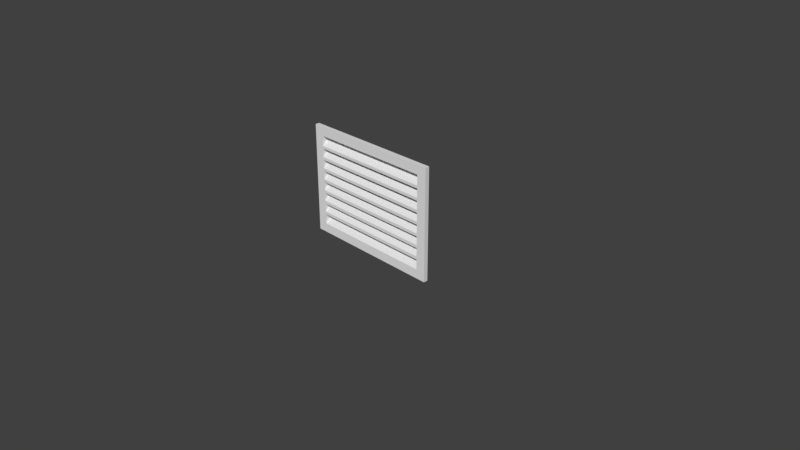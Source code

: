 # Source: Vent3by2.blend  (saved by Blender 2.78.0; exported with 4.5.12 LTS)
import bpy
from mathutils import Matrix  # noqa: F401  (used for matrix-valued properties, if any)

bpy.ops.wm.read_factory_settings(use_empty=True)
scene = bpy.context.scene
scene.name = 'Scene'

# ---- collections
col_collection_1 = bpy.data.collections.new('Collection 1'); scene.collection.children.link(col_collection_1)

# ---- materials (node trees are filled in below, after node groups)
mat_material = bpy.data.materials.new('Material')
mat_material.alpha_threshold = 0.0
mat_material.use_transparent_shadow = False
mat_material.roughness = 0.5
mat_material.line_color = (0.0, 0.0, 0.0, 1.0)

# ---- material node trees

# ---- world
world_world = bpy.data.worlds.new('World'); scene.world = world_world
world_world.color = (0.05088, 0.05088, 0.05088)
world_world.use_sun_shadow = False
world_world.sun_shadow_jitter_overblur = 0.0
world_world.cycles.sampling_method = 'MANUAL'

# ---- cameras
cam_camera = bpy.data.cameras.new('Camera')
cam_camera.clip_end = 100.0
cam_camera.lens = 35.0
cam_camera.sensor_width = 32.0
cam_camera.sensor_height = 18.0
cam_camera.ortho_scale = 7.314
cam_camera.dof.focus_distance = 0.0
cam_camera.dof.aperture_fstop = 128.0

# ---- meshes
me_cube = bpy.data.meshes.new('Cube')
me_cube.from_pydata([(1.0, 0.0, 0.0), (-1.0, 1.788e-07, 0.0), (1.0, -5.96e-07, 1.5), (-1.0, 3.576e-07, 1.5), (0.8667, 0.0, 0.1252), (-0.8667, 2.384e-07, 0.1252), (0.8667, -5.96e-07, 1.375), (-0.8667, 3.576e-07, 1.375), (0.8667, 0.1033, 0.2294), (-0.8667, 0.1033, 0.2294), (0.8667, 0.1033, 1.375), (-0.8667, 0.1033, 1.375), (0.8667, -8.452e-08, 0.3024), (0.8667, -6.519e-08, 0.2604), (0.8667, -1.588e-07, 0.4582), (0.8667, -1.388e-07, 0.417), (0.8667, -2.331e-07, 0.614), (0.8667, -2.123e-07, 0.5736), (0.8667, -3.074e-07, 0.7697), (0.8667, -2.887e-07, 0.7303), (0.8667, -3.818e-07, 0.9255), (0.8667, -3.628e-07, 0.8868), (0.8667, -4.561e-07, 1.081), (0.8667, -4.377e-07, 1.043), (0.8667, -5.305e-07, 1.237), (0.8667, -5.125e-07, 1.2), (-0.8667, 2.513e-07, 0.2604), (-0.8667, 2.561e-07, 0.3024), (-0.8667, 2.663e-07, 0.417), (-0.8667, 2.701e-07, 0.4582), (-0.8667, 2.812e-07, 0.5736), (-0.8667, 2.85e-07, 0.614), (-0.8667, 2.961e-07, 0.7303), (-0.8667, 2.99e-07, 0.7697), (-0.8667, 3.111e-07, 0.8868), (-0.8667, 3.139e-07, 0.9255), (-0.8667, 3.26e-07, 1.043), (-0.8667, 3.297e-07, 1.081), (-0.8667, 3.409e-07, 1.2), (-0.8667, 3.446e-07, 1.237), (0.8667, 0.1033, 0.408), (0.8667, 0.1033, 0.3623), (0.8667, 0.1033, 0.5634), (0.8667, 0.1033, 0.5186), (0.8667, 0.1033, 0.7187), (0.8667, 0.1033, 0.6748), (0.8667, 0.1033, 0.874), (0.8667, 0.1033, 0.8311), (0.8667, 0.1033, 1.029), (0.8667, 0.1033, 0.9873), (0.8667, 0.1033, 1.185), (0.8667, 0.1033, 1.143), (0.8667, 0.1033, 1.34), (0.8667, 0.1033, 1.299), (-0.8667, 0.1033, 0.3623), (-0.8667, 0.1033, 0.408), (-0.8667, 0.1033, 0.5186), (-0.8667, 0.1033, 0.5634), (-0.8667, 0.1033, 0.6748), (-0.8667, 0.1033, 0.7187), (-0.8667, 0.1033, 0.8311), (-0.8667, 0.1033, 0.874), (-0.8667, 0.1033, 0.9873), (-0.8667, 0.1033, 1.029), (-0.8667, 0.1033, 1.143), (-0.8667, 0.1033, 1.185), (-0.8667, 0.1033, 1.299), (-0.8667, 0.1033, 1.34), (1.0, 0.0574, 0.0), (-1.0, 0.0574, 0.0), (1.0, 0.0574, 1.5), (-1.0, 0.0574, 1.5)], [], [(3, 1, 5, 26, 27, 28, 29, 30, 31, 32, 33, 34, 35, 36, 37, 38, 39, 7), (2, 3, 7, 6), (12, 15, 43, 40), (28, 27, 55, 56), (1, 0, 4, 5), (5, 4, 8, 9), (6, 7, 11, 10), (26, 5, 9, 54), (14, 17, 45, 42), (4, 13, 41, 8), (16, 19, 47, 44), (18, 21, 49, 46), (20, 23, 51, 48), (22, 25, 53, 50), (24, 6, 10, 52), (40, 43, 56, 55), (7, 39, 67, 11), (38, 37, 65, 66), (36, 35, 63, 64), (34, 33, 61, 62), (32, 31, 59, 60), (30, 29, 57, 58), (42, 45, 58, 57), (8, 41, 54, 9), (44, 47, 60, 59), (46, 49, 62, 61), (48, 51, 64, 63), (50, 53, 66, 65), (52, 10, 11, 67), (25, 38, 66, 53), (23, 36, 64, 51), (49, 21, 34, 62), (47, 19, 32, 60), (45, 17, 30, 58), (43, 15, 28, 56), (41, 13, 26, 54), (12, 40, 55, 27), (14, 42, 57, 29), (16, 44, 59, 31), (18, 46, 61, 33), (20, 48, 63, 35), (37, 22, 50, 65), (39, 24, 52, 67), (39, 38, 25, 24), (37, 36, 23, 22), (21, 20, 35, 34), (19, 18, 33, 32), (17, 16, 31, 30), (15, 14, 29, 28), (13, 12, 27, 26), (0, 2, 6, 24, 25, 22, 23, 20, 21, 18, 19, 16, 17, 14, 15, 12, 13, 4), (3, 2, 70, 71), (2, 0, 68, 70), (1, 3, 71, 69), (0, 1, 69, 68)])
_uv = me_cube.uv_layers.new(name='UVMap')
_uv.uv.foreach_set('vector', [0.9933, 0.9842, 0.5328, 0.9547, 0.5669, 0.9213, 0.594, 0.922, 0.6098, 0.9229, 0.6414, 0.9235, 0.6533, 0.9237, 0.6849, 0.9245, 0.6975, 0.925, 0.7296, 0.9261, 0.744, 0.927, 0.7773, 0.9283, 0.7924, 0.9294, 0.8285, 0.9311, 0.8437, 0.9323, 0.8853, 0.9349, 0.9003, 0.936, 0.9523, 0.9397, 0.995, 0.302, 0.9933, 0.9842, 0.9523, 0.9397, 0.9539, 0.346, 0.6531, 0.06229, 0.717, 0.06229, 0.7605, 0.1198, 0.7039, 0.1198, 0.6953, 0.2257, 0.6531, 0.1778, 0.7299, 0.1779, 0.7673, 0.2203, 0.5328, 0.9547, 0.5355, 0.3279, 0.5692, 0.3615, 0.5669, 0.9213, 0.003763, 7.13e-05, 0.5122, 7.151e-05, 0.5122, 0.0431, 0.003763, 0.0431, 0.5122, 0.9999, 0.003765, 0.9999, 0.003765, 0.9696, 0.5122, 0.9696, 0.7794, 0.05799, 0.8325, 0.004521, 0.8325, 0.08623, 0.7845, 0.1346, 0.6531, 0.1201, 0.7174, 0.1201, 0.7537, 0.1776, 0.6966, 0.1776, 0.6531, 0.004522, 0.7284, 0.004521, 0.7792, 0.06206, 0.7111, 0.06206, 0.8327, 0.004522, 0.8974, 0.004521, 0.9265, 0.06206, 0.8689, 0.06206, 0.8327, 0.06229, 0.8979, 0.06229, 0.9197, 0.1198, 0.8617, 0.1198, 0.6074, 0.2157, 0.673, 0.2157, 0.6875, 0.2732, 0.6291, 0.2732, 0.5711, 0.005579, 0.637, 0.005579, 0.6443, 0.06312, 0.5856, 0.06312, 0.8327, 0.1201, 0.9092, 0.1201, 0.9092, 0.1776, 0.8399, 0.1776, 0.5122, 0.1803, 0.5122, 0.2127, 0.003762, 0.2127, 0.003762, 0.1803, 0.9321, 0.2544, 0.9321, 0.1778, 0.9896, 0.1851, 0.9896, 0.2544, 0.5876, 0.1449, 0.5794, 0.0795, 0.6383, 0.08672, 0.6456, 0.1449, 0.9199, 0.1279, 0.9199, 0.06229, 0.9774, 0.08405, 0.9774, 0.1424, 0.8743, 0.2431, 0.8743, 0.1778, 0.9318, 0.2068, 0.9318, 0.2648, 0.5978, 0.2065, 0.5633, 0.1517, 0.6313, 0.1517, 0.662, 0.2004, 0.8063, 0.2291, 0.7675, 0.1778, 0.8396, 0.1778, 0.8741, 0.2233, 0.5122, 0.3105, 0.5122, 0.3432, 0.003763, 0.3432, 0.003763, 0.3105, 0.5122, 0.0431, 0.5122, 0.08209, 0.003763, 0.08209, 0.003763, 0.0431, 0.5122, 0.4406, 0.5122, 0.4736, 0.003763, 0.4736, 0.003763, 0.4406, 0.5122, 0.5705, 0.5122, 0.6037, 0.003763, 0.6037, 0.003763, 0.5705, 0.5122, 0.7003, 0.5122, 0.7338, 0.003764, 0.7338, 0.003764, 0.7003, 0.5122, 0.83, 0.5122, 0.8636, 0.003764, 0.8636, 0.003764, 0.83, 0.5122, 0.9596, 0.5122, 0.9696, 0.003765, 0.9696, 0.003765, 0.9596, 0.5122, 0.9057, 0.003765, 0.9057, 0.003764, 0.8636, 0.5122, 0.8636, 0.5122, 0.776, 0.003764, 0.776, 0.003764, 0.7338, 0.5122, 0.7338, 0.5122, 0.6037, 0.5122, 0.646, 0.003764, 0.646, 0.003763, 0.6037, 0.5122, 0.4736, 0.5122, 0.5159, 0.003763, 0.5159, 0.003763, 0.4736, 0.5122, 0.3432, 0.5122, 0.3856, 0.003763, 0.3856, 0.003763, 0.3432, 0.5122, 0.2127, 0.5122, 0.2552, 0.003762, 0.2552, 0.003762, 0.2127, 0.5122, 0.08209, 0.5122, 0.1247, 0.003763, 0.1247, 0.003763, 0.08209, 0.5122, 0.137, 0.5122, 0.1803, 0.003762, 0.1803, 0.003763, 0.137, 0.5122, 0.2673, 0.5122, 0.3105, 0.003763, 0.3105, 0.003762, 0.2673, 0.5122, 0.3975, 0.5122, 0.4406, 0.003763, 0.4406, 0.003763, 0.3975, 0.5122, 0.5275, 0.5122, 0.5705, 0.003763, 0.5705, 0.003763, 0.5275, 0.5122, 0.6574, 0.5122, 0.7003, 0.003764, 0.7003, 0.003764, 0.6574, 0.003764, 0.7871, 0.5122, 0.7871, 0.5122, 0.83, 0.003764, 0.83, 0.003765, 0.9168, 0.5122, 0.9168, 0.5122, 0.9596, 0.003765, 0.9596, 0.003765, 0.9168, 0.003765, 0.9057, 0.5122, 0.9057, 0.5122, 0.9168, 0.003764, 0.7871, 0.003764, 0.776, 0.5122, 0.776, 0.5122, 0.7871, 0.5122, 0.646, 0.5122, 0.6574, 0.003764, 0.6574, 0.003764, 0.646, 0.5122, 0.5159, 0.5122, 0.5275, 0.003763, 0.5275, 0.003763, 0.5159, 0.5122, 0.3856, 0.5122, 0.3975, 0.003763, 0.3975, 0.003763, 0.3856, 0.5122, 0.2552, 0.5122, 0.2673, 0.003762, 0.2673, 0.003762, 0.2552, 0.5122, 0.1247, 0.5122, 0.137, 0.003763, 0.137, 0.003763, 0.1247, 0.5355, 0.3279, 0.995, 0.302, 0.9539, 0.346, 0.902, 0.3493, 0.887, 0.3503, 0.8455, 0.3526, 0.8303, 0.3536, 0.7944, 0.3551, 0.7792, 0.3561, 0.746, 0.3571, 0.7316, 0.3579, 0.6997, 0.3588, 0.687, 0.3591, 0.6555, 0.3598, 0.6436, 0.3599, 0.6121, 0.3601, 0.5962, 0.361, 0.5692, 0.3615, 0.9933, 0.9842, 0.995, 0.302, 0.995, 0.302, 0.9933, 0.9842, 0.995, 0.302, 0.5355, 0.3279, 0.5355, 0.3279, 0.995, 0.302, 0.5328, 0.9547, 0.9933, 0.9842, 0.9933, 0.9842, 0.5328, 0.9547, 0.5355, 0.3279, 0.5328, 0.9547, 0.5328, 0.9547, 0.5355, 0.3279])
me_cube.materials.append(mat_material)
me_cube.use_remesh_preserve_volume = False
me_cube.use_remesh_preserve_attributes = False
me_cube.use_mirror_vertex_groups = False
me_cube.update()

# ---- objects
ob_cube = bpy.data.objects.new('Cube', me_cube)
ob_camera = bpy.data.objects.new('Camera', cam_camera)

# ---- transforms, parenting, visibility, modifiers, constraints
ob_cube.location = (0.0, 0.0, 0.0)
ob_cube.lock_rotations_4d = False
ob_cube.empty_display_type = 'ARROWS'
ob_cube.lineart.crease_threshold = 0.0
ob_camera.location = (7.481, -6.508, 5.344)
ob_camera.rotation_euler = (1.109, 0.0, 0.8149)
ob_camera.lock_rotations_4d = False
ob_camera.empty_display_type = 'ARROWS'
ob_camera.color = (0.0, 0.0, 0.0, 0.0)
ob_camera.display_type = 'WIRE'
ob_camera.lineart.crease_threshold = 0.0

# ---- collection membership
col_collection_1.objects.link(ob_cube)
col_collection_1.objects.link(ob_camera)

# ---- scene / render settings (as saved in the file)
scene.camera = ob_camera
scene.frame_start = 1; scene.frame_end = 250; scene.frame_set(1)
scene.render.engine = 'BLENDER_EEVEE_NEXT'
scene.render.resolution_percentage = 50
scene.render.dither_intensity = 0.0
scene.cycles.use_denoising = False
scene.cycles.samples = 128
scene.cycles.sampling_pattern = 'TABULATED_SOBOL'
scene.cycles.light_sampling_threshold = 0.0
scene.cycles.use_adaptive_sampling = False
scene.cycles.use_light_tree = False
scene.cycles.blur_glossy = 0.0
scene.cycles.sample_clamp_indirect = 0.0
scene.view_settings.view_transform = 'Standard'
bpy.context.view_layer.update()

# ---- added for rendering (the .blend has no usable light): sun
light_auto_sun = bpy.data.lights.new('AutoSun', 'SUN')
light_auto_sun.energy = 3.0
light_auto_sun.angle = 0.0523599
ob_auto_sun = bpy.data.objects.new('AutoSun', light_auto_sun)
scene.collection.objects.link(ob_auto_sun)
ob_auto_sun.rotation_euler = (0.872665, 0.174533, 0.523599)
bpy.context.view_layer.update()
